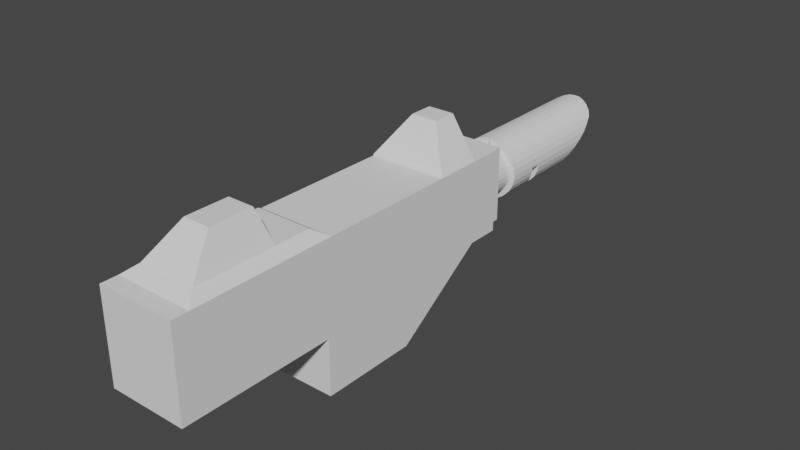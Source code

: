 # Source: Imperial_Laspistol.blend  (saved by Blender 3.1.7; exported with 4.5.12 LTS)
import bpy
from mathutils import Matrix  # noqa: F401  (used for matrix-valued properties, if any)

bpy.ops.wm.read_factory_settings(use_empty=True)
scene = bpy.context.scene
scene.name = 'Scene'

# ---- collections
col_collection = bpy.data.collections.new('Collection'); scene.collection.children.link(col_collection)

# ---- world
world_world = bpy.data.worlds.new('World'); scene.world = world_world
world_world.use_nodes = True; world_world.node_tree.nodes.clear()
_N = world_world.node_tree.nodes; _L = world_world.node_tree.links
n0 = _N.new('ShaderNodeOutputWorld'); n0.name = 'World Output'; n0.location = (300, 300)
n1 = _N.new('ShaderNodeBackground'); n1.name = 'Background'; n1.location = (10, 300)
n1.inputs[0].default_value = (0.05088, 0.05088, 0.05088, 1.0)
_L.new(n1.outputs[0], n0.inputs[0])
n0.is_active_output = True
world_world.color = (0.05088, 0.05088, 0.05088)
world_world.use_sun_shadow = False
world_world.sun_shadow_jitter_overblur = 0.0

# ---- meshes
me_cube_001 = bpy.data.meshes.new('Cube.001')
me_cube_001.from_pydata([(1.52, -2.876, -1.66), (1.52, -2.876, 0.2078), (1.52, 2.4, -1.66), (0.0, 2.4, -1.66), (0.0, -2.876, -1.66), (0.0, -2.876, 0.2078), (1.52, -1.427, -1.66), (1.52, -1.427, 1.689), (0.0, -1.427, 1.689), (0.0, -1.427, -1.66), (0.0, 2.4, 0.4061), (1.52, 2.4, 0.4061), (0.0, 0.07031, 1.689), (1.52, 0.07031, 1.689), (1.52, 0.07031, 0.4061), (1.118, -3.697, -1.505), (1.118, -3.697, 0.2078), (0.0, -3.697, -1.505), (0.0, -3.697, 0.2078), (0.0, 2.146, -1.66), (1.52, 2.146, -1.66), (0.0, -0.03201, -1.66), (1.52, -0.03201, -1.66), (1.52, 0.636, -1.66), (1.52, -2.152, -1.66), (0.0, -2.152, -1.66), (0.0, -2.152, 0.9476), (1.52, -2.152, 0.9476), (1.52, -2.152, -1.692), (0.0, -2.152, -1.692), (1.52, -2.514, -1.66), (0.0, -2.514, 0.5777), (1.52, -2.514, 0.5777), (1.52, -2.876, -1.66), (0.0, -2.876, -1.66), (0.0, 2.146, -1.66), (1.52, 2.146, -1.66), (0.0, -0.03201, -1.66), (1.52, -0.03201, -1.66), (1.109, 1.951, -1.853), (0.0, 1.951, -1.853), (0.0, 0.1627, -1.853), (1.109, 0.1627, -1.853), (1.52, 0.636, -1.66), (0.0, 0.7113, -1.853), (1.109, 0.7113, -1.853), (0.5185, 1.475, -2.54), (0.0, 1.475, -2.54), (0.0, 0.8125, -2.54), (0.5185, 0.8125, -2.54), (1.52, -2.152, -1.66), (0.5185, -2.876, -2.557), (0.0, -2.876, -2.557), (1.52, -2.152, -1.692), (0.0, -2.152, -1.692), (1.52, -2.514, -1.66), (0.5185, -2.514, -2.557), (0.0, -2.514, -2.557), (0.0, -3.5, -1.505), (0.0, -3.5, 0.2078), (1.118, -3.5, -1.505), (1.118, -3.5, 0.2078), (0.0, -3.376, 0.2078), (0.0, -3.376, -1.66), (1.52, -3.376, -1.66), (1.52, -3.376, 0.2078), (-1.52, -2.876, -1.66), (-1.52, -2.876, 0.2078), (-1.52, 2.4, -1.66), (-1.52, -1.427, -1.66), (-1.52, -1.427, 1.689), (-1.52, 2.4, 0.4061), (-1.52, 0.07031, 1.689), (-1.52, 0.07031, 0.4061), (-1.118, -3.697, -1.505), (-1.118, -3.697, 0.2078), (-1.52, 2.146, -1.66), (-1.52, -0.03201, -1.66), (-1.52, 0.636, -1.66), (-1.52, -2.152, -1.66), (-1.52, -2.152, 0.9476), (-1.52, -2.152, -1.692), (-1.52, -2.514, -1.66), (-1.52, -2.514, 0.5777), (-1.52, -2.876, -1.66), (-1.52, 2.146, -1.66), (-1.52, -0.03201, -1.66), (-1.109, 1.951, -1.853), (-1.109, 0.1627, -1.853), (-1.52, 0.636, -1.66), (-1.109, 0.7113, -1.853), (-0.5185, 1.475, -2.54), (-0.5185, 0.8125, -2.54), (-1.52, -2.152, -1.66), (-0.5185, -2.876, -2.557), (-1.52, -2.152, -1.692), (-1.52, -2.514, -1.66), (-0.5185, -2.514, -2.557), (-1.118, -3.5, -1.505), (-1.118, -3.5, 0.2078), (-1.52, -3.376, -1.66), (-1.52, -3.376, 0.2078)], [], [(2, 3, 10, 11), (30, 32, 1, 0), (32, 31, 5, 1), (59, 58, 17, 18), (12, 8, 7, 13), (21, 22, 6, 9), (7, 6, 22, 23, 20, 2, 11, 14, 13), (15, 16, 18, 17), (58, 60, 15, 17), (60, 61, 16, 15), (61, 59, 18, 16), (3, 2, 20, 19), (7, 8, 26, 27), (9, 6, 24, 25), (6, 7, 27, 24), (25, 24, 28, 29), (27, 26, 31, 32), (24, 27, 32, 30), (33, 34, 52, 51), (38, 37, 41, 42), (44, 45, 42, 41), (43, 38, 42, 45), (35, 36, 39, 40), (36, 43, 45, 39), (47, 46, 49, 48), (40, 39, 46, 47), (39, 45, 49, 46), (45, 44, 48, 49), (57, 56, 51, 52), (55, 33, 51, 56), (50, 55, 56, 53), (54, 53, 56, 57), (65, 62, 59, 61), (64, 65, 61, 60), (63, 64, 60, 58), (62, 63, 58, 59), (5, 4, 63, 62), (4, 0, 64, 63), (0, 1, 65, 64), (1, 5, 62, 65), (68, 71, 10, 3), (82, 66, 67, 83), (83, 67, 5, 31), (12, 72, 70, 8), (21, 9, 69, 77), (70, 72, 73, 71, 68, 76, 78, 77, 69), (74, 17, 18, 75), (58, 17, 74, 98), (98, 74, 75, 99), (99, 75, 18, 59), (3, 19, 76, 68), (70, 80, 26, 8), (9, 25, 79, 69), (69, 79, 80, 70), (25, 29, 81, 79), (80, 83, 31, 26), (79, 82, 83, 80), (84, 94, 52, 34), (86, 88, 41, 37), (44, 41, 88, 90), (89, 90, 88, 86), (35, 40, 87, 85), (85, 87, 90, 89), (47, 48, 92, 91), (40, 47, 91, 87), (87, 91, 92, 90), (90, 92, 48, 44), (57, 52, 94, 97), (96, 97, 94, 84), (93, 95, 97, 96), (54, 57, 97, 95), (101, 99, 59, 62), (100, 98, 99, 101), (63, 58, 98, 100), (4, 63, 100, 66), (66, 100, 101, 67), (67, 101, 62, 5), (14, 11, 71, 73), (14, 73, 72, 13)])
_uv = me_cube_001.uv_layers.new(name='UVMap')
_uv.uv.foreach_set('vector', [0.375, 0.5, 0.375, 0.375, 0.5468, 0.375, 0.5468, 0.5, 0.375, 0.7164, 0.625, 0.7164, 0.625, 0.75, 0.375, 0.75, 0.625, 0.7164, 0.75, 0.7164, 0.75, 0.75, 0.625, 0.75, 0.0, 0.0, 0.0, 0.0, 0.0, 0.0, 0.0, 0.0, 0.75, 0.6035, 0.75, 0.6153, 0.625, 0.6153, 0.625, 0.6035, 0.25, 0.5733, 0.375, 0.5733, 0.375, 0.6153, 0.25, 0.6153, 0.625, 0.6153, 0.375, 0.6153, 0.375, 0.5733, 0.375, 0.5532, 0.375, 0.5077, 0.375, 0.5, 0.5468, 0.5, 0.5468, 0.6035, 0.625, 0.6035, 0.375, 0.75, 0.625, 0.75, 0.625, 0.875, 0.375, 0.875, 0.25, 0.75, 0.375, 0.75, 0.375, 0.75, 0.25, 0.75, 0.375, 0.75, 0.625, 0.75, 0.625, 0.75, 0.375, 0.75, 0.625, 0.75, 0.75, 0.75, 0.75, 0.75, 0.625, 0.75, 0.25, 0.5, 0.375, 0.5, 0.375, 0.5077, 0.25, 0.5077, 0.625, 0.6153, 0.75, 0.6153, 0.75, 0.6827, 0.625, 0.6827, 0.25, 0.6153, 0.375, 0.6153, 0.375, 0.6827, 0.25, 0.6827, 0.375, 0.6153, 0.625, 0.6153, 0.625, 0.6827, 0.375, 0.6827, 0.25, 0.6827, 0.375, 0.6827, 0.375, 0.6827, 0.25, 0.6827, 0.625, 0.6827, 0.75, 0.6827, 0.75, 0.7164, 0.625, 0.7164, 0.375, 0.6827, 0.625, 0.6827, 0.625, 0.7164, 0.375, 0.7164, 0.375, 0.75, 0.25, 0.75, 0.25, 0.75, 0.375, 0.75, 0.375, 0.5733, 0.25, 0.5733, 0.25, 0.5733, 0.375, 0.5733, 0.25, 0.5532, 0.375, 0.5532, 0.375, 0.5733, 0.25, 0.5733, 0.375, 0.5532, 0.375, 0.5733, 0.375, 0.5733, 0.375, 0.5532, 0.25, 0.5077, 0.375, 0.5077, 0.375, 0.5077, 0.25, 0.5077, 0.375, 0.5077, 0.375, 0.5532, 0.375, 0.5532, 0.375, 0.5077, 0.25, 0.5077, 0.375, 0.5077, 0.375, 0.5532, 0.25, 0.5532, 0.25, 0.5077, 0.375, 0.5077, 0.375, 0.5077, 0.25, 0.5077, 0.375, 0.5077, 0.375, 0.5532, 0.375, 0.5532, 0.375, 0.5077, 0.375, 0.5532, 0.25, 0.5532, 0.25, 0.5532, 0.375, 0.5532, 0.25, 0.7164, 0.375, 0.7164, 0.375, 0.75, 0.25, 0.75, 0.375, 0.7164, 0.375, 0.75, 0.375, 0.75, 0.375, 0.7164, 0.375, 0.6827, 0.375, 0.7164, 0.375, 0.7164, 0.375, 0.6827, 0.25, 0.6827, 0.375, 0.6827, 0.375, 0.7164, 0.25, 0.7164, 0.625, 0.75, 0.75, 0.75, 0.75, 0.75, 0.625, 0.75, 0.375, 0.75, 0.625, 0.75, 0.625, 0.75, 0.375, 0.75, 0.25, 0.75, 0.375, 0.75, 0.375, 0.75, 0.25, 0.75, 0.0, 0.0, 0.0, 0.0, 0.0, 0.0, 0.0, 0.0, 0.0, 0.0, 0.0, 0.0, 0.0, 0.0, 0.0, 0.0, 0.25, 0.75, 0.375, 0.75, 0.375, 0.75, 0.25, 0.75, 0.375, 0.75, 0.625, 0.75, 0.625, 0.75, 0.375, 0.75, 0.625, 0.75, 0.75, 0.75, 0.75, 0.75, 0.625, 0.75, 0.375, 0.5, 0.5468, 0.5, 0.5468, 0.375, 0.375, 0.375, 0.375, 0.7164, 0.375, 0.75, 0.625, 0.75, 0.625, 0.7164, 0.625, 0.7164, 0.625, 0.75, 0.75, 0.75, 0.75, 0.7164, 0.75, 0.6035, 0.625, 0.6035, 0.625, 0.6153, 0.75, 0.6153, 0.25, 0.5733, 0.25, 0.6153, 0.375, 0.6153, 0.375, 0.5733, 0.625, 0.6153, 0.625, 0.6035, 0.5468, 0.6035, 0.5468, 0.5, 0.375, 0.5, 0.375, 0.5077, 0.375, 0.5532, 0.375, 0.5733, 0.375, 0.6153, 0.375, 0.75, 0.375, 0.875, 0.625, 0.875, 0.625, 0.75, 0.25, 0.75, 0.25, 0.75, 0.375, 0.75, 0.375, 0.75, 0.375, 0.75, 0.375, 0.75, 0.625, 0.75, 0.625, 0.75, 0.625, 0.75, 0.625, 0.75, 0.75, 0.75, 0.75, 0.75, 0.25, 0.5, 0.25, 0.5077, 0.375, 0.5077, 0.375, 0.5, 0.625, 0.6153, 0.625, 0.6827, 0.75, 0.6827, 0.75, 0.6153, 0.25, 0.6153, 0.25, 0.6827, 0.375, 0.6827, 0.375, 0.6153, 0.375, 0.6153, 0.375, 0.6827, 0.625, 0.6827, 0.625, 0.6153, 0.25, 0.6827, 0.25, 0.6827, 0.375, 0.6827, 0.375, 0.6827, 0.625, 0.6827, 0.625, 0.7164, 0.75, 0.7164, 0.75, 0.6827, 0.375, 0.6827, 0.375, 0.7164, 0.625, 0.7164, 0.625, 0.6827, 0.375, 0.75, 0.375, 0.75, 0.25, 0.75, 0.25, 0.75, 0.375, 0.5733, 0.375, 0.5733, 0.25, 0.5733, 0.25, 0.5733, 0.25, 0.5532, 0.25, 0.5733, 0.375, 0.5733, 0.375, 0.5532, 0.375, 0.5532, 0.375, 0.5532, 0.375, 0.5733, 0.375, 0.5733, 0.25, 0.5077, 0.25, 0.5077, 0.375, 0.5077, 0.375, 0.5077, 0.375, 0.5077, 0.375, 0.5077, 0.375, 0.5532, 0.375, 0.5532, 0.25, 0.5077, 0.25, 0.5532, 0.375, 0.5532, 0.375, 0.5077, 0.25, 0.5077, 0.25, 0.5077, 0.375, 0.5077, 0.375, 0.5077, 0.375, 0.5077, 0.375, 0.5077, 0.375, 0.5532, 0.375, 0.5532, 0.375, 0.5532, 0.375, 0.5532, 0.25, 0.5532, 0.25, 0.5532, 0.25, 0.7164, 0.25, 0.75, 0.375, 0.75, 0.375, 0.7164, 0.375, 0.7164, 0.375, 0.7164, 0.375, 0.75, 0.375, 0.75, 0.375, 0.6827, 0.375, 0.6827, 0.375, 0.7164, 0.375, 0.7164, 0.25, 0.6827, 0.25, 0.7164, 0.375, 0.7164, 0.375, 0.6827, 0.625, 0.75, 0.625, 0.75, 0.75, 0.75, 0.75, 0.75, 0.375, 0.75, 0.375, 0.75, 0.625, 0.75, 0.625, 0.75, 0.25, 0.75, 0.25, 0.75, 0.375, 0.75, 0.375, 0.75, 0.25, 0.75, 0.25, 0.75, 0.375, 0.75, 0.375, 0.75, 0.375, 0.75, 0.375, 0.75, 0.625, 0.75, 0.625, 0.75, 0.625, 0.75, 0.625, 0.75, 0.75, 0.75, 0.75, 0.75, 0.5468, 0.6035, 0.5468, 0.5, 0.5468, 0.5, 0.5468, 0.6035, 0.5468, 0.6035, 0.5468, 0.6035, 0.625, 0.6035, 0.625, 0.6035])
me_cube_001.use_remesh_fix_poles = True
me_cube_001.use_remesh_preserve_attributes = False
me_cube_001.update()
me_cylinder_002 = bpy.data.meshes.new('Cylinder.002')
me_cylinder_002.from_pydata([(0.1992, -2e-08, -0.2734), (0.1992, -1.182e-08, 0.5843), (0.1954, -0.03887, -0.2734), (0.1954, -0.03887, 0.5843), (0.1841, -0.07625, -0.2734), (0.1841, -0.07625, 0.5732), (0.1657, -0.1107, -0.2734), (0.1657, -0.1107, 0.5603), (0.1409, -0.1409, -0.2734), (0.1409, -0.1409, 0.5437), (0.1107, -0.1657, -0.2734), (0.1107, -0.1657, 0.5178), (0.07625, -0.1841, -0.2734), (0.07625, -0.1841, 0.4717), (0.03887, -0.1954, -0.2734), (0.03887, -0.1954, 0.4299), (4.219e-08, -0.1992, -0.2734), (4.219e-08, -0.1992, 0.3817), (-0.03887, -0.1954, -0.2734), (-0.03887, -0.1954, 0.3373), (-0.07625, -0.1841, -0.2734), (-0.07625, -0.1841, 0.2926), (-0.1107, -0.1657, -0.2734), (-0.1107, -0.1657, 0.2584), (-0.1371, -0.1409, -0.2734), (-0.1377, -0.1409, 0.2438), (-0.1657, -0.1107, -0.2734), (-0.1657, -0.1107, 0.2278), (-0.1841, -0.07625, -0.2734), (-0.1825, -0.07625, 0.2024), (-0.1954, -0.03887, -0.2734), (-0.1954, -0.03887, 0.1721), (-0.1992, -8.91e-09, -0.2734), (-0.1992, 1.736e-08, 0.1651), (0.1634, 0.003533, 0.5209), (0.1634, 0.003533, -0.2734), (0.1601, -0.03184, -0.2734), (0.16, -0.03217, 0.5209), (0.1508, -0.06245, -0.2734), (0.1505, -0.06308, 0.5098), (0.1357, -0.09066, -0.2734), (0.1352, -0.09137, 0.4969), (0.1154, -0.1154, -0.2734), (0.1146, -0.1162, 0.4803), (0.09066, -0.1357, -0.2734), (0.08919, -0.1367, 0.4545), (0.06245, -0.1508, -0.2734), (0.06074, -0.1515, 0.4083), (0.03184, -0.1601, -0.2734), (0.02991, -0.1605, 0.3665), (4.476e-08, -0.1632, -0.2734), (-0.001937, -0.1632, 0.3183), (-0.03184, -0.1601, -0.2734), (-0.03373, -0.1597, 0.2739), (-0.06245, -0.1508, -0.2734), (-0.06404, -0.1502, 0.2292), (-0.08802, -0.1376, -0.2736), (-0.08999, -0.1362, 0.1949), (-0.1129, -0.1182, -0.274), (-0.112, -0.118, 0.1799), (-0.136, -0.09015, -0.2742), (-0.1335, -0.08959, 0.1636), (-0.1525, -0.05889, -0.274), (-0.1559, -0.05833, 0.1384), (-0.1607, -0.02902, -0.2736), (-0.1666, -0.02767, 0.1085), (-0.1634, 0.003533, -0.2734), (-0.1634, 0.003534, 0.1017), (-0.01463, -0.1978, -0.09804), (-0.03887, -0.1954, -0.09804), (-0.03887, -0.1954, -0.0364), (-0.01463, -0.1978, -0.0364), (-0.07625, -0.1841, -0.09804), (-0.07625, -0.1841, -0.0364), (-0.1107, -0.1657, -0.09804), (-0.1107, -0.1657, -0.0364), (-0.1373, -0.1409, -0.09804), (-0.1374, -0.1409, -0.0364), (-0.1657, -0.1107, -0.09804), (-0.1657, -0.1107, -0.0364), (-0.1719, -0.098, -0.09804), (-0.1835, -0.07625, -0.09804), (-0.174, -0.09353, -0.0364), (-0.1833, -0.07625, -0.0364), (-0.1885, -0.06153, -0.09804), (-0.1901, -0.05636, -0.0364), (-0.1954, -0.03887, -0.09804), (-0.1954, -0.03887, -0.0364), (-0.1992, 1.598e-09, -0.09804), (-0.1992, 5.291e-09, -0.0364), (-0.01463, -0.1617, -0.09804), (-0.01463, -0.1617, -0.0364), (-0.03245, -0.16, -0.09804), (-0.03266, -0.1599, -0.0364), (-0.063, -0.1506, -0.09804), (-0.0632, -0.1505, -0.0364), (-0.07277, -0.1453, -0.09804), (-0.07639, -0.1434, -0.0364), (-0.08876, -0.1371, -0.09804), (-0.08902, -0.1369, -0.0364), (-0.0973, -0.13, -0.09804), (-0.1006, -0.1274, -0.0364), (-0.1126, -0.1181, -0.09804), (-0.1124, -0.1181, -0.0364), (-0.1212, -0.1067, -0.09804), (-0.1241, -0.1026, -0.0364), (-0.135, -0.08992, -0.09804), (-0.1347, -0.08984, -0.0364), (-0.1445, -0.07657, -0.09804), (-0.1475, -0.07181, -0.0364), (-0.1539, -0.05865, -0.09804), (-0.1544, -0.05857, -0.0364), (-0.159, -0.04453, -0.09804), (-0.1612, -0.0395, -0.0364), (-0.1634, -0.0284, -0.09804), (-0.1643, -0.02818, -0.0364), (-0.162, -0.01379, -0.09804), (-0.1624, -0.008443, -0.0364), (-0.1634, 0.003534, -0.09804), (-0.1634, 0.003534, -0.0364)], [], [(0, 1, 3, 2), (2, 3, 5, 4), (4, 5, 7, 6), (6, 7, 9, 8), (8, 9, 11, 10), (10, 11, 13, 12), (12, 13, 15, 14), (14, 15, 17, 16), (69, 18, 16, 17, 19, 70, 71, 68), (72, 20, 18, 69), (70, 19, 21, 73), (74, 22, 20, 72), (73, 21, 23, 75), (24, 22, 74, 76), (75, 23, 25, 77), (26, 24, 76, 78), (25, 27, 79, 77), (28, 26, 78, 80, 81), (29, 83, 82, 79, 27), (30, 28, 81, 84, 86), (31, 87, 85, 83, 29), (32, 30, 86, 88), (33, 89, 87, 31), (35, 36, 37, 34), (36, 38, 39, 37), (38, 40, 41, 39), (40, 42, 43, 41), (42, 44, 45, 43), (44, 46, 47, 45), (46, 48, 49, 47), (48, 50, 51, 49), (53, 51, 50, 52, 92, 90, 91, 93), (52, 54, 94, 92), (55, 53, 93, 95), (54, 56, 98, 96, 94), (57, 55, 95, 97, 99), (56, 58, 102, 100, 98), (101, 103, 59, 57, 99), (102, 58, 60, 106, 104), (107, 61, 59, 103, 105), (106, 60, 62, 110, 108), (111, 63, 61, 107, 109), (110, 62, 64, 114, 112), (115, 65, 63, 111, 113), (114, 64, 66, 118, 116), (119, 67, 65, 115, 117), (89, 33, 67, 119), (66, 32, 88, 118), (5, 39, 41, 7), (23, 57, 59, 25), (16, 50, 48, 14), (15, 49, 51, 17), (8, 42, 40, 6), (26, 60, 58, 24), (7, 41, 43, 9), (25, 59, 61, 27), (18, 52, 50, 16), (17, 51, 53, 19), (10, 44, 42, 8), (28, 62, 60, 26), (0, 35, 34, 1), (9, 43, 45, 11), (27, 61, 63, 29), (2, 36, 35, 0), (20, 54, 52, 18), (1, 34, 37, 3), (19, 53, 55, 21), (12, 46, 44, 10), (30, 64, 62, 28), (11, 45, 47, 13), (29, 63, 65, 31), (4, 38, 36, 2), (22, 56, 54, 20), (3, 37, 39, 5), (21, 55, 57, 23), (14, 48, 46, 12), (32, 66, 64, 30), (13, 47, 49, 15), (31, 65, 67, 33), (6, 40, 38, 4), (24, 58, 56, 22), (117, 115, 113, 111, 109, 107, 105, 103, 101, 99, 97, 95, 93, 91, 71, 70, 73, 75, 77, 79, 82, 83, 85, 87, 89, 119), (88, 86, 84, 81, 80, 78, 76, 74, 72, 69, 68, 90, 92, 94, 96, 98, 100, 102, 104, 106, 108, 110, 112, 114, 116, 118), (71, 91, 90, 68)])
_uv = me_cylinder_002.uv_layers.new(name='UVMap')
_uv.uv.foreach_set('vector', [0.75, 0.5, 0.75, 1.0, 0.7188, 1.0, 0.7188, 0.5, 0.7188, 0.5, 0.7188, 1.0, 0.6875, 1.0, 0.6875, 0.5, 0.6875, 0.5, 0.6875, 1.0, 0.6562, 1.0, 0.6562, 0.5, 0.6562, 0.5, 0.6562, 1.0, 0.625, 1.0, 0.625, 0.5, 0.625, 0.5, 0.625, 1.0, 0.5938, 1.0, 0.5938, 0.5, 0.5938, 0.5, 0.5938, 1.0, 0.5625, 1.0, 0.5625, 0.5, 0.5625, 0.5, 0.5625, 1.0, 0.5312, 1.0, 0.5312, 0.5, 0.5312, 0.5, 0.5312, 1.0, 0.5, 1.0, 0.5, 0.5, 0.4688, 0.6436, 0.4688, 0.5, 0.5, 0.5, 0.5, 1.0, 0.4688, 1.0, 0.4688, 0.6941, 0.4882, 0.6859, 0.4882, 0.6375, 0.4375, 0.655, 0.4375, 0.5, 0.4688, 0.5, 0.4688, 0.6436, 0.4688, 0.6941, 0.4688, 1.0, 0.4375, 1.0, 0.4375, 0.7094, 0.4062, 0.6649, 0.4062, 0.5, 0.4375, 0.5, 0.4375, 0.655, 0.4375, 0.7094, 0.4375, 1.0, 0.4062, 1.0, 0.4062, 0.7228, 0.375, 0.5, 0.4062, 0.5, 0.4062, 0.6649, 0.375, 0.6696, 0.4062, 0.7228, 0.4062, 1.0, 0.375, 1.0, 0.375, 0.7292, 0.3438, 0.5, 0.375, 0.5, 0.375, 0.6696, 0.3438, 0.675, 0.375, 1.0, 0.3438, 1.0, 0.3438, 0.7365, 0.375, 0.7292, 0.3125, 0.5, 0.3438, 0.5, 0.3438, 0.675, 0.3324, 0.6784, 0.3125, 0.6843, 0.3125, 1.0, 0.3125, 0.7491, 0.3283, 0.7427, 0.3438, 0.7365, 0.3438, 1.0, 0.2812, 0.5, 0.3125, 0.5, 0.3125, 0.6843, 0.3001, 0.6893, 0.2812, 0.6968, 0.2812, 1.0, 0.2812, 0.766, 0.2958, 0.7581, 0.3125, 0.7491, 0.3125, 1.0, 0.25, 0.5, 0.2812, 0.5, 0.2812, 0.6968, 0.25, 0.7, 0.25, 1.0, 0.25, 0.7703, 0.2812, 0.766, 0.2812, 1.0, 0.75, 0.5, 0.7188, 0.5, 0.7188, 1.0, 0.75, 1.0, 0.7188, 0.5, 0.6875, 0.5, 0.6875, 1.0, 0.7188, 1.0, 0.6875, 0.5, 0.6562, 0.5, 0.6562, 1.0, 0.6875, 1.0, 0.6562, 0.5, 0.625, 0.5, 0.625, 1.0, 0.6562, 1.0, 0.625, 0.5, 0.5938, 0.5, 0.5938, 1.0, 0.625, 1.0, 0.5938, 0.5, 0.5625, 0.5, 0.5625, 1.0, 0.5938, 1.0, 0.5625, 0.5, 0.5312, 0.5, 0.5312, 1.0, 0.5625, 1.0, 0.5312, 0.5, 0.5, 0.5, 0.5, 1.0, 0.5312, 1.0, 0.4688, 1.0, 0.5, 1.0, 0.5, 0.5, 0.4688, 0.5, 0.4688, 0.6602, 0.4862, 0.6535, 0.4864, 0.7073, 0.4688, 0.7165, 0.4688, 0.5, 0.4375, 0.5, 0.4375, 0.6745, 0.4688, 0.6602, 0.4375, 1.0, 0.4688, 1.0, 0.4688, 0.7165, 0.4375, 0.7358, 0.4375, 0.5, 0.4062, 0.5, 0.4062, 0.6874, 0.4256, 0.6794, 0.4375, 0.6745, 0.4062, 1.0, 0.4375, 1.0, 0.4375, 0.7358, 0.4215, 0.7447, 0.4062, 0.7532, 0.4062, 0.5, 0.375, 0.5, 0.375, 0.6938, 0.3949, 0.6897, 0.4062, 0.6874, 0.3907, 0.7574, 0.375, 0.7617, 0.375, 1.0, 0.4062, 1.0, 0.4062, 0.7532, 0.375, 0.6938, 0.375, 0.5, 0.3438, 0.5, 0.3438, 0.7012, 0.3626, 0.6967, 0.3438, 0.7715, 0.3438, 1.0, 0.375, 1.0, 0.375, 0.7617, 0.3582, 0.767, 0.3438, 0.7012, 0.3438, 0.5, 0.3125, 0.5, 0.3125, 0.7133, 0.3298, 0.7066, 0.3125, 0.7881, 0.3125, 1.0, 0.3438, 1.0, 0.3438, 0.7715, 0.3251, 0.7814, 0.3125, 0.7133, 0.3125, 0.5, 0.2812, 0.5, 0.2812, 0.7297, 0.2977, 0.7211, 0.2812, 0.8104, 0.2812, 1.0, 0.3125, 1.0, 0.3125, 0.7881, 0.2927, 0.8022, 0.2812, 0.7297, 0.2812, 0.5, 0.25, 0.5, 0.25, 0.7338, 0.2669, 0.7316, 0.25, 0.816, 0.25, 1.0, 0.2812, 1.0, 0.2812, 0.8104, 0.2618, 0.8138, 0.25, 0.7703, 0.25, 1.0, 0.25, 1.0, 0.25, 0.816, 0.25, 0.5, 0.25, 0.5, 0.25, 0.7, 0.25, 0.7338, 0.6875, 1.0, 0.6875, 1.0, 0.6562, 1.0, 0.6562, 1.0, 0.4062, 1.0, 0.4062, 1.0, 0.375, 1.0, 0.375, 1.0, 0.5, 0.5, 0.5, 0.5, 0.5312, 0.5, 0.5312, 0.5, 0.5312, 1.0, 0.5312, 1.0, 0.5, 1.0, 0.5, 1.0, 0.625, 0.5, 0.625, 0.5, 0.6562, 0.5, 0.6562, 0.5, 0.3438, 0.5, 0.3438, 0.5, 0.375, 0.5, 0.375, 0.5, 0.6562, 1.0, 0.6562, 1.0, 0.625, 1.0, 0.625, 1.0, 0.375, 1.0, 0.375, 1.0, 0.3438, 1.0, 0.3438, 1.0, 0.4688, 0.5, 0.4688, 0.5, 0.5, 0.5, 0.5, 0.5, 0.5, 1.0, 0.5, 1.0, 0.4688, 1.0, 0.4688, 1.0, 0.5938, 0.5, 0.5938, 0.5, 0.625, 0.5, 0.625, 0.5, 0.3125, 0.5, 0.3125, 0.5, 0.3438, 0.5, 0.3438, 0.5, 0.75, 0.5, 0.75, 0.5, 0.75, 1.0, 0.75, 1.0, 0.625, 1.0, 0.625, 1.0, 0.5938, 1.0, 0.5938, 1.0, 0.3438, 1.0, 0.3438, 1.0, 0.3125, 1.0, 0.3125, 1.0, 0.7188, 0.5, 0.7188, 0.5, 0.75, 0.5, 0.75, 0.5, 0.4375, 0.5, 0.4375, 0.5, 0.4688, 0.5, 0.4688, 0.5, 0.75, 1.0, 0.75, 1.0, 0.7188, 1.0, 0.7188, 1.0, 0.4688, 1.0, 0.4688, 1.0, 0.4375, 1.0, 0.4375, 1.0, 0.5625, 0.5, 0.5625, 0.5, 0.5938, 0.5, 0.5938, 0.5, 0.2812, 0.5, 0.2812, 0.5, 0.3125, 0.5, 0.3125, 0.5, 0.5938, 1.0, 0.5938, 1.0, 0.5625, 1.0, 0.5625, 1.0, 0.3125, 1.0, 0.3125, 1.0, 0.2812, 1.0, 0.2812, 1.0, 0.6875, 0.5, 0.6875, 0.5, 0.7188, 0.5, 0.7188, 0.5, 0.4062, 0.5, 0.4062, 0.5, 0.4375, 0.5, 0.4375, 0.5, 0.7188, 1.0, 0.7188, 1.0, 0.6875, 1.0, 0.6875, 1.0, 0.4375, 1.0, 0.4375, 1.0, 0.4062, 1.0, 0.4062, 1.0, 0.5312, 0.5, 0.5312, 0.5, 0.5625, 0.5, 0.5625, 0.5, 0.25, 0.5, 0.25, 0.5, 0.2812, 0.5, 0.2812, 0.5, 0.5625, 1.0, 0.5625, 1.0, 0.5312, 1.0, 0.5312, 1.0, 0.2812, 1.0, 0.2812, 1.0, 0.25, 1.0, 0.25, 1.0, 0.6562, 0.5, 0.6562, 0.5, 0.6875, 0.5, 0.6875, 0.5, 0.375, 0.5, 0.375, 0.5, 0.4062, 0.5, 0.4062, 0.5, 0.5458, 0.25, 0.5448, 0.25, 0.5464, 0.25, 0.5501, 0.25, 0.5538, 0.25, 0.5607, 0.25, 0.5663, 0.25, 0.5726, 0.25, 0.5789, 0.25, 0.5851, 0.25, 0.5919, 0.25, 0.599, 0.25, 0.6153, 0.25, 0.625, 0.25, 0.625, 0.25, 0.612, 0.25, 0.592, 0.25, 0.5735, 0.25, 0.5592, 0.25, 0.544, 0.25, 0.5396, 0.25, 0.5346, 0.25, 0.5309, 0.25, 0.5281, 0.25, 0.5261, 0.25, 0.5453, 0.25, 0.5261, 0.75, 0.5281, 0.75, 0.5318, 0.75, 0.5345, 0.75, 0.5407, 0.75, 0.544, 0.75, 0.5593, 0.75, 0.5735, 0.75, 0.592, 0.75, 0.612, 0.75, 0.625, 0.75, 0.625, 0.75, 0.6155, 0.75, 0.5991, 0.75, 0.5938, 0.75, 0.5853, 0.75, 0.5807, 0.75, 0.5725, 0.75, 0.5679, 0.75, 0.5605, 0.75, 0.5554, 0.75, 0.5503, 0.75, 0.5476, 0.75, 0.5453, 0.75, 0.546, 0.75, 0.5453, 0.75, 0.8258, 0.5, 0.8142, 0.5, 0.8142, 0.5, 0.8258, 0.5])
me_cylinder_002.use_remesh_fix_poles = True
me_cylinder_002.use_remesh_preserve_attributes = False
me_cylinder_002.update()
me_cylinder_001 = bpy.data.meshes.new('Cylinder.001')
me_cylinder_001.from_pydata([(0.0, 0.1669, -1.109), (0.0, 0.1669, 1.109), (0.03255, 0.1636, -1.109), (0.03255, 0.1636, 1.109), (0.06385, 0.1542, -1.109), (0.06385, 0.1542, 1.109), (0.0927, 0.1387, -1.109), (0.0927, 0.1387, 1.109), (0.118, 0.118, -1.109), (0.118, 0.118, 1.109), (0.1387, 0.0927, -1.109), (0.1387, 0.0927, 1.109), (0.1542, 0.06385, -1.109), (0.1542, 0.06385, 1.109), (0.1636, 0.03255, -1.109), (0.1636, 0.03255, 1.109), (0.1669, 7.608e-09, -1.109), (0.1669, 7.608e-09, 1.109), (0.1636, -0.03255, -1.109), (0.1636, -0.03255, 1.109), (0.1542, -0.06385, -1.109), (0.1542, -0.06385, 1.109), (0.1387, -0.0927, -1.109), (0.1387, -0.0927, 1.109), (0.118, -0.118, -1.109), (0.118, -0.118, 1.109), (0.0927, -0.1387, -1.109), (0.0927, -0.1387, 1.109), (0.06385, -0.1542, -1.109), (0.06385, -0.1542, 1.109), (0.03255, -0.1636, -1.109), (0.03255, -0.1636, 1.109), (-1.459e-08, -0.1669, -1.109), (-1.459e-08, -0.1669, 1.109), (-0.03255, -0.1636, -1.109), (-0.03255, -0.1636, 1.109), (-0.06385, -0.1542, -1.109), (-0.06385, -0.1542, 1.109), (-0.0927, -0.1387, -1.109), (-0.0927, -0.1387, 1.109), (-0.118, -0.118, -1.109), (-0.118, -0.118, 1.109), (-0.1387, -0.0927, -1.109), (-0.1387, -0.0927, 1.109), (-0.1542, -0.06385, -1.109), (-0.1542, -0.06385, 1.109), (-0.1636, -0.03255, -1.109), (-0.1636, -0.03255, 1.109), (-0.1669, 1.689e-08, -1.109), (-0.1669, 1.689e-08, 1.109), (-0.1636, 0.03255, -1.109), (-0.1636, 0.03255, 1.109), (-0.1542, 0.06385, -1.109), (-0.1542, 0.06385, 1.109), (-0.1387, 0.0927, -1.109), (-0.1387, 0.0927, 1.109), (-0.118, 0.118, -1.109), (-0.118, 0.118, 1.109), (-0.0927, 0.1387, -1.109), (-0.0927, 0.1387, 1.109), (-0.06385, 0.1542, -1.109), (-0.06385, 0.1542, 1.109), (-0.03255, 0.1636, -1.109), (-0.03255, 0.1636, 1.109), (-0.07831, 1.584e-08, 1.109), (-0.07235, -0.02997, 1.109), (-0.07681, -0.01528, 1.109), (-0.07681, 0.01528, 1.109), (-0.05538, -0.05538, 1.109), (-0.06511, -0.04351, 1.109), (-0.06511, 0.04351, 1.109), (-0.07235, 0.02997, 1.109), (-0.05538, 0.05538, 1.109), (-0.02997, -0.07235, 1.109), (-0.04351, -0.06511, 1.109), (-0.04351, 0.06511, 1.109), (0.0, 0.07831, 1.109), (-0.01528, 0.07681, 1.109), (0.02997, 0.07235, 1.109), (0.01528, 0.07681, 1.109), (-0.02997, 0.07235, 1.109), (-0.01528, -0.07681, 1.109), (0.01528, -0.07681, 1.109), (-6.846e-09, -0.07831, 1.109), (0.04351, -0.06511, 1.109), (0.04351, 0.06511, 1.109), (0.02997, -0.07235, 1.109), (0.05538, 0.05538, 1.109), (0.06511, -0.04351, 1.109), (0.06511, 0.04351, 1.109), (0.07831, 1.148e-08, 1.109), (0.07681, 0.01528, 1.109), (0.07681, -0.01528, 1.109), (0.07235, 0.02997, 1.109), (0.07235, -0.02997, 1.109), (0.05538, -0.05538, 1.109), (0.0, 0.07831, -1.109), (0.01528, 0.07681, -1.109), (0.04351, -0.06511, -1.109), (0.02997, -0.07235, -1.109), (0.04351, 0.06511, -1.109), (0.02997, 0.07235, -1.109), (0.06511, -0.04351, -1.109), (0.06511, 0.04351, -1.109), (0.07831, 1.148e-08, -1.109), (0.07681, 0.01528, -1.109), (0.07681, -0.01528, -1.109), (0.07235, 0.02997, -1.109), (0.07235, -0.02997, -1.109), (0.05538, 0.05538, -1.109), (0.05538, -0.05538, -1.109), (-0.07831, 1.584e-08, -1.109), (-0.07235, -0.02997, -1.109), (-0.07681, -0.01528, -1.109), (-0.07681, 0.01528, -1.109), (-0.05538, 0.05538, -1.109), (-0.06511, -0.04351, -1.109), (-0.06511, 0.04351, -1.109), (-0.05538, -0.05538, -1.109), (-0.07235, 0.02997, -1.109), (-0.02997, 0.07235, -1.109), (-0.04351, -0.06511, -1.109), (-0.04351, 0.06511, -1.109), (-0.01528, -0.07681, -1.109), (0.01528, -0.07681, -1.109), (-6.846e-09, -0.07831, -1.109), (-0.02997, -0.07235, -1.109), (-0.01528, 0.07681, -1.109)], [], [(0, 1, 3, 2), (2, 3, 5, 4), (4, 5, 7, 6), (6, 7, 9, 8), (8, 9, 11, 10), (10, 11, 13, 12), (12, 13, 15, 14), (14, 15, 17, 16), (16, 17, 19, 18), (18, 19, 21, 20), (20, 21, 23, 22), (22, 23, 25, 24), (24, 25, 27, 26), (26, 27, 29, 28), (28, 29, 31, 30), (30, 31, 33, 32), (32, 33, 35, 34), (34, 35, 37, 36), (36, 37, 39, 38), (38, 39, 41, 40), (40, 41, 43, 42), (42, 43, 45, 44), (44, 45, 47, 46), (46, 47, 49, 48), (48, 49, 51, 50), (50, 51, 53, 52), (52, 53, 55, 54), (54, 55, 57, 56), (56, 57, 59, 58), (58, 59, 61, 60), (57, 55, 53, 71, 70, 72, 75, 80, 77, 76, 79, 78, 85, 87, 89, 93, 91, 90, 92, 94, 21, 19, 17, 15, 13, 11, 9, 7, 5, 3, 1, 63, 61, 59), (37, 35, 33, 31, 29, 27, 25, 23, 21, 94, 88, 95, 84, 86, 82, 83, 81, 73, 74, 68, 69, 65, 66, 64, 67, 71, 53, 51, 49, 47, 45, 43, 41, 39), (60, 61, 63, 62), (62, 63, 1, 0), (62, 0, 2, 4, 6, 8, 10, 12, 14, 105, 107, 103, 109, 100, 101, 97, 96, 127, 120, 122, 115, 117, 119, 114, 111, 113, 46, 48, 50, 52, 54, 56, 58, 60), (105, 14, 16, 18, 20, 22, 24, 26, 28, 30, 32, 34, 36, 38, 40, 42, 44, 46, 113, 112, 116, 118, 121, 126, 123, 125, 124, 99, 98, 110, 102, 108, 106, 104), (97, 79, 76, 96), (101, 78, 79, 97), (100, 85, 78, 101), (109, 87, 85, 100), (89, 87, 109, 103), (93, 89, 103, 107), (91, 93, 107, 105), (90, 91, 105, 104), (92, 90, 104, 106), (94, 92, 106, 108), (88, 94, 108, 102), (95, 88, 102, 110), (84, 95, 110, 98), (86, 84, 98, 99), (82, 86, 99, 124), (83, 82, 124, 125), (81, 83, 125, 123), (73, 81, 123, 126), (74, 73, 126, 121), (68, 74, 121, 118), (116, 69, 68, 118), (112, 65, 69, 116), (113, 66, 65, 112), (111, 64, 66, 113), (114, 67, 64, 111), (119, 71, 67, 114), (117, 70, 71, 119), (115, 72, 70, 117), (122, 75, 72, 115), (120, 80, 75, 122), (127, 77, 80, 120), (96, 76, 77, 127)])
_uv = me_cylinder_001.uv_layers.new(name='UVMap')
_uv.uv.foreach_set('vector', [1.0, 0.5, 1.0, 1.0, 0.9688, 1.0, 0.9688, 0.5, 0.9688, 0.5, 0.9688, 1.0, 0.9375, 1.0, 0.9375, 0.5, 0.9375, 0.5, 0.9375, 1.0, 0.9062, 1.0, 0.9062, 0.5, 0.9062, 0.5, 0.9062, 1.0, 0.875, 1.0, 0.875, 0.5, 0.875, 0.5, 0.875, 1.0, 0.8438, 1.0, 0.8438, 0.5, 0.8438, 0.5, 0.8438, 1.0, 0.8125, 1.0, 0.8125, 0.5, 0.8125, 0.5, 0.8125, 1.0, 0.7812, 1.0, 0.7812, 0.5, 0.7812, 0.5, 0.7812, 1.0, 0.75, 1.0, 0.75, 0.5, 0.75, 0.5, 0.75, 1.0, 0.7188, 1.0, 0.7188, 0.5, 0.7188, 0.5, 0.7188, 1.0, 0.6875, 1.0, 0.6875, 0.5, 0.6875, 0.5, 0.6875, 1.0, 0.6562, 1.0, 0.6562, 0.5, 0.6562, 0.5, 0.6562, 1.0, 0.625, 1.0, 0.625, 0.5, 0.625, 0.5, 0.625, 1.0, 0.5938, 1.0, 0.5938, 0.5, 0.5938, 0.5, 0.5938, 1.0, 0.5625, 1.0, 0.5625, 0.5, 0.5625, 0.5, 0.5625, 1.0, 0.5312, 1.0, 0.5312, 0.5, 0.5312, 0.5, 0.5312, 1.0, 0.5, 1.0, 0.5, 0.5, 0.5, 0.5, 0.5, 1.0, 0.4688, 1.0, 0.4688, 0.5, 0.4688, 0.5, 0.4688, 1.0, 0.4375, 1.0, 0.4375, 0.5, 0.4375, 0.5, 0.4375, 1.0, 0.4062, 1.0, 0.4062, 0.5, 0.4062, 0.5, 0.4062, 1.0, 0.375, 1.0, 0.375, 0.5, 0.375, 0.5, 0.375, 1.0, 0.3438, 1.0, 0.3438, 0.5, 0.3438, 0.5, 0.3438, 1.0, 0.3125, 1.0, 0.3125, 0.5, 0.3125, 0.5, 0.3125, 1.0, 0.2812, 1.0, 0.2812, 0.5, 0.2812, 0.5, 0.2812, 1.0, 0.25, 1.0, 0.25, 0.5, 0.25, 0.5, 0.25, 1.0, 0.2188, 1.0, 0.2188, 0.5, 0.2188, 0.5, 0.2188, 1.0, 0.1875, 1.0, 0.1875, 0.5, 0.1875, 0.5, 0.1875, 1.0, 0.1562, 1.0, 0.1562, 0.5, 0.1562, 0.5, 0.1562, 1.0, 0.125, 1.0, 0.125, 0.5, 0.125, 0.5, 0.125, 1.0, 0.09375, 1.0, 0.09375, 0.5, 0.09375, 0.5, 0.09375, 1.0, 0.0625, 1.0, 0.0625, 0.5, 0.08029, 0.4197, 0.05045, 0.3833, 0.02827, 0.3418, 0.1459, 0.2931, 0.1563, 0.3126, 0.1703, 0.3297, 0.1874, 0.3437, 0.2069, 0.3541, 0.228, 0.3605, 0.25, 0.3626, 0.272, 0.3605, 0.2931, 0.3541, 0.3126, 0.3437, 0.3297, 0.3297, 0.3437, 0.3126, 0.3541, 0.2931, 0.3605, 0.272, 0.3626, 0.25, 0.3605, 0.228, 0.3541, 0.2069, 0.4717, 0.1582, 0.4854, 0.2032, 0.49, 0.25, 0.4854, 0.2968, 0.4717, 0.3418, 0.4496, 0.3833, 0.4197, 0.4197, 0.3833, 0.4496, 0.3418, 0.4717, 0.2968, 0.4854, 0.25, 0.49, 0.2032, 0.4854, 0.1582, 0.4717, 0.1167, 0.4496, 0.1582, 0.02827, 0.2032, 0.01461, 0.25, 0.01, 0.2968, 0.01461, 0.3418, 0.02827, 0.3833, 0.05045, 0.4197, 0.08029, 0.4496, 0.1167, 0.4717, 0.1582, 0.3541, 0.2069, 0.3437, 0.1874, 0.3297, 0.1703, 0.3126, 0.1563, 0.2931, 0.1459, 0.272, 0.1395, 0.25, 0.1374, 0.228, 0.1395, 0.2069, 0.1459, 0.1874, 0.1563, 0.1703, 0.1703, 0.1563, 0.1874, 0.1459, 0.2069, 0.1395, 0.228, 0.1374, 0.25, 0.1395, 0.272, 0.1459, 0.2931, 0.02827, 0.3418, 0.01461, 0.2968, 0.01, 0.25, 0.01461, 0.2032, 0.02827, 0.1582, 0.05045, 0.1167, 0.08029, 0.08029, 0.1167, 0.05045, 0.0625, 0.5, 0.0625, 1.0, 0.03125, 1.0, 0.03125, 0.5, 0.03125, 0.5, 0.03125, 1.0, 0.0, 1.0, 0.0, 0.5, 0.7032, 0.4854, 0.75, 0.49, 0.7968, 0.4854, 0.8418, 0.4717, 0.8833, 0.4496, 0.9197, 0.4197, 0.9496, 0.3833, 0.9717, 0.3418, 0.9854, 0.2968, 0.8605, 0.272, 0.8541, 0.2931, 0.8437, 0.3126, 0.8297, 0.3297, 0.8126, 0.3437, 0.7931, 0.3541, 0.772, 0.3605, 0.75, 0.3626, 0.728, 0.3605, 0.7069, 0.3541, 0.6874, 0.3437, 0.6703, 0.3297, 0.6563, 0.3126, 0.6459, 0.2931, 0.6395, 0.272, 0.6374, 0.25, 0.6395, 0.228, 0.5146, 0.2032, 0.51, 0.25, 0.5146, 0.2968, 0.5283, 0.3418, 0.5504, 0.3833, 0.5803, 0.4197, 0.6167, 0.4496, 0.6582, 0.4717, 0.8605, 0.272, 0.9854, 0.2968, 0.99, 0.25, 0.9854, 0.2032, 0.9717, 0.1582, 0.9496, 0.1167, 0.9197, 0.08029, 0.8833, 0.05045, 0.8418, 0.02827, 0.7968, 0.01461, 0.75, 0.01, 0.7032, 0.01461, 0.6582, 0.02827, 0.6167, 0.05045, 0.5803, 0.08029, 0.5504, 0.1167, 0.5283, 0.1582, 0.5146, 0.2032, 0.6395, 0.228, 0.6459, 0.2069, 0.6563, 0.1874, 0.6703, 0.1703, 0.6874, 0.1563, 0.7069, 0.1459, 0.728, 0.1395, 0.75, 0.1374, 0.772, 0.1395, 0.7931, 0.1459, 0.8126, 0.1563, 0.8297, 0.1703, 0.8437, 0.1874, 0.8541, 0.2069, 0.8605, 0.228, 0.8626, 0.25, 0.9688, 0.5527, 0.9688, 0.9473, 1.0, 0.9473, 1.0, 0.5527, 0.9375, 0.5527, 0.9375, 0.9473, 0.9688, 0.9473, 0.9688, 0.5527, 0.9062, 0.5527, 0.9062, 0.9473, 0.9375, 0.9473, 0.9375, 0.5527, 0.875, 0.5527, 0.875, 0.9473, 0.9062, 0.9473, 0.9063, 0.5527, 0.8438, 0.9473, 0.875, 0.9473, 0.875, 0.5527, 0.8438, 0.5527, 0.8125, 0.9473, 0.8438, 0.9473, 0.8438, 0.5527, 0.8125, 0.5527, 0.7812, 0.9473, 0.8125, 0.9473, 0.8125, 0.5527, 0.7812, 0.5527, 0.75, 0.9473, 0.7812, 0.9473, 0.7812, 0.5527, 0.75, 0.5527, 0.7188, 0.9473, 0.75, 0.9473, 0.75, 0.5527, 0.7188, 0.5527, 0.6875, 0.9473, 0.7188, 0.9473, 0.7188, 0.5527, 0.6875, 0.5527, 0.6562, 0.9473, 0.6875, 0.9473, 0.6875, 0.5527, 0.6562, 0.5527, 0.625, 0.9473, 0.6562, 0.9473, 0.6562, 0.5527, 0.625, 0.5527, 0.5938, 0.9473, 0.625, 0.9473, 0.625, 0.5527, 0.5938, 0.5527, 0.5625, 0.9473, 0.5938, 0.9473, 0.5938, 0.5527, 0.5625, 0.5527, 0.5312, 0.9473, 0.5625, 0.9473, 0.5625, 0.5527, 0.5312, 0.5527, 0.5, 0.9473, 0.5312, 0.9473, 0.5312, 0.5527, 0.5, 0.5527, 0.4688, 0.9473, 0.5, 0.9473, 0.5, 0.5527, 0.4688, 0.5527, 0.4375, 0.9473, 0.4688, 0.9473, 0.4688, 0.5527, 0.4375, 0.5527, 0.4062, 0.9473, 0.4375, 0.9473, 0.4375, 0.5527, 0.4062, 0.5527, 0.375, 0.9473, 0.4062, 0.9473, 0.4062, 0.5527, 0.375, 0.5527, 0.3438, 0.5527, 0.3438, 0.9473, 0.375, 0.9473, 0.375, 0.5527, 0.3125, 0.5527, 0.3125, 0.9473, 0.3438, 0.9473, 0.3438, 0.5527, 0.2812, 0.5527, 0.2812, 0.9473, 0.3125, 0.9473, 0.3125, 0.5527, 0.25, 0.5527, 0.25, 0.9473, 0.2812, 0.9473, 0.2812, 0.5527, 0.2188, 0.5527, 0.2188, 0.9473, 0.25, 0.9473, 0.25, 0.5527, 0.1875, 0.5527, 0.1875, 0.9473, 0.2188, 0.9473, 0.2188, 0.5527, 0.1562, 0.5527, 0.1562, 0.9473, 0.1875, 0.9473, 0.1875, 0.5527, 0.125, 0.5527, 0.125, 0.9473, 0.1562, 0.9473, 0.1562, 0.5527, 0.09375, 0.5527, 0.09375, 0.9473, 0.125, 0.9473, 0.125, 0.5527, 0.0625, 0.5527, 0.0625, 0.9473, 0.09375, 0.9473, 0.09375, 0.5527, 0.03125, 0.5527, 0.03125, 0.9473, 0.0625, 0.9473, 0.0625, 0.5527, 0.0, 0.5527, 0.0, 0.9473, 0.03125, 0.9473, 0.03125, 0.5527])
me_cylinder_001.use_remesh_fix_poles = True
me_cylinder_001.use_remesh_preserve_attributes = False
me_cylinder_001.update()

# ---- objects
ob_cube = bpy.data.objects.new('Cube', me_cube_001)
ob_cylinder_002 = bpy.data.objects.new('Cylinder.002', me_cylinder_002)
ob_cylinder = bpy.data.objects.new('Cylinder', me_cylinder_001)

# ---- transforms, parenting, visibility, modifiers, constraints
ob_cube.location = (-0.2688, -3.408, 2.081)
ob_cube.rotation_euler = (-3.142, -0.0, 0.0)
ob_cube.scale = (0.3897, 1.0, 0.6685)
ob_cylinder_002.location = (-0.2779, 1.408, 2.514)
ob_cylinder_002.rotation_euler = (-1.571, -1.571, 0.0)
ob_cylinder_002.scale = (2.364, 2.364, 2.735)
_m = ob_cylinder_002.modifiers.new('Mirror', 'MIRROR')
_m.use_axis = (False, True, False)
ob_cylinder.location = (-0.283, 1.398, 2.511)
ob_cylinder.rotation_euler = (-1.571, 1.571, 0.0)
ob_cylinder.scale = (2.328, 2.328, 1.0)

# ---- collection membership
col_collection.objects.link(ob_cube)
col_collection.objects.link(ob_cylinder_002)
col_collection.objects.link(ob_cylinder)

# ---- scene / render settings (as saved in the file)
scene.frame_start = 1; scene.frame_end = 250; scene.frame_set(1)
scene.render.engine = 'BLENDER_EEVEE_NEXT'
scene.cycles.sampling_pattern = 'TABULATED_SOBOL'
scene.cycles.use_light_tree = False
scene.view_settings.view_transform = 'Filmic'
bpy.context.view_layer.update()

# ---- added for rendering (the .blend has no active camera and no usable light): camera, sun
cam_auto = bpy.data.cameras.new('AutoCamera')
cam_auto.lens = 50.0
cam_auto.sensor_width = 36.0
cam_auto.clip_end = 1000.0
ob_auto_camera = bpy.data.objects.new('AutoCamera', cam_auto)
scene.collection.objects.link(ob_auto_camera)
ob_auto_camera.location = (8.36798, -11.7655, 9.2807)
ob_auto_camera.rotation_euler = (1.09748, -7.21219e-08, 0.694738)
scene.camera = ob_auto_camera
light_auto_sun = bpy.data.lights.new('AutoSun', 'SUN')
light_auto_sun.energy = 3.0
light_auto_sun.angle = 0.0523599
ob_auto_sun = bpy.data.objects.new('AutoSun', light_auto_sun)
scene.collection.objects.link(ob_auto_sun)
ob_auto_sun.rotation_euler = (0.872665, 0.174533, 0.523599)
bpy.context.view_layer.update()
